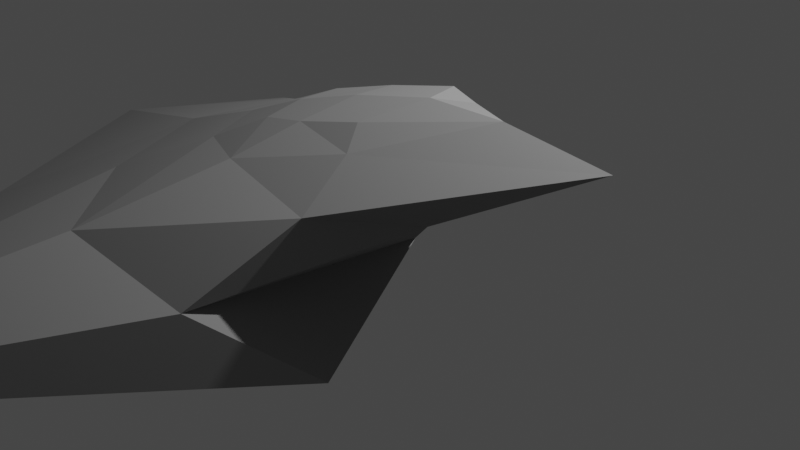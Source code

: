 # Source: Grey_Rock_5.blend  (saved by Blender 2.81.16; exported with 4.5.12 LTS)
import bpy
from mathutils import Matrix  # noqa: F401  (used for matrix-valued properties, if any)

bpy.ops.wm.read_factory_settings(use_empty=True)
scene = bpy.context.scene
scene.name = 'Scene'

# ---- collections
col_collection = bpy.data.collections.new('Collection'); scene.collection.children.link(col_collection)

# ---- materials (node trees are filled in below, after node groups)
mat_material = bpy.data.materials.new('Material')
mat_material.alpha_threshold = 0.0
mat_material.use_transparent_shadow = False
mat_material.diffuse_color = (0.287, 0.287, 0.287, 1.0)
mat_material.line_color = (0.0, 0.0, 0.0, 1.0)

# ---- material node trees

# ---- world
world_world = bpy.data.worlds.new('World'); scene.world = world_world
world_world.use_nodes = True; world_world.node_tree.nodes.clear()
_N = world_world.node_tree.nodes; _L = world_world.node_tree.links
n0 = _N.new('ShaderNodeOutputWorld'); n0.name = 'World Output'; n0.location = (300, 300)
n1 = _N.new('ShaderNodeBackground'); n1.name = 'Background'; n1.location = (10, 300)
n1.inputs[0].default_value = (0.05088, 0.05088, 0.05088, 1.0)
_L.new(n1.outputs[0], n0.inputs[0])
n0.is_active_output = True
world_world.color = (0.05088, 0.05088, 0.05088)
world_world.use_sun_shadow = False
world_world.sun_shadow_jitter_overblur = 0.0

# ---- cameras
cam_camera = bpy.data.cameras.new('Camera')
cam_camera.clip_end = 100.0
cam_camera.ortho_scale = 7.314

# ---- lights
light_light = bpy.data.lights.new('Light', 'POINT')
light_light.transmission_factor = 0.0
light_light.energy = 1000.0
light_light.shadow_soft_size = 0.1
light_light.shadow_maximum_resolution = 0.006
light_light.use_absolute_resolution = True

# ---- meshes
me_cube = bpy.data.meshes.new('Cube')
me_cube.from_pydata([(1.277, -0.8797, -1.532), (0.5504, -0.2387, -4.428), (1.193, -1.611, -1.738), (1.484, -2.173, -5.623), (0.5386, -1.15, -1.966), (-1.293, 0.3117, -4.839), (0.5394, -1.74, -2.101), (-1.983, -1.824, -5.59), (-0.4018, 0.3945, -4.802), (0.8472, -1.745, -1.914), (-0.5983, -2.038, -6.538), (0.8821, -0.9992, -1.738), (1.414, -0.6675, -2.451), (-0.2596, -2.369, -3.29), (1.355, -2.21, -2.745), (-0.2846, -0.8293, -3.045), (0.4551, -0.5463, -2.808), (0.4134, -3.114, -3.157), (-1.789, -0.1674, -5.343), (1.387, -1.216, -1.429), (0.5149, -1.447, -1.992), (0.8903, -0.7833, -4.925), (-0.7147, 0.3884, -5.879), (0.9222, -1.356, -1.651), (2.488, -1.022, -1.892), (-0.5801, -1.498, -3.236), (0.2641, -1.958, -2.541), (1.379, -0.7883, -1.82), (1.289, -1.796, -2.06), (0.2531, -1.057, -2.366), (0.7443, -0.7977, -2.121), (0.7059, -2.174, -2.381), (1.853, -1.134, -1.506), (0.09897, -1.496, -2.502), (1.003, -0.5707, -3.522), (1.106, -2.892, -4.019), (-1.041, -0.268, -3.976), (-0.0004171, -0.09493, -3.764), (-0.1404, -5.589, -4.358), (-1.105, -2.85, -4.305), (-1.798, -1.251, -4.217), (1.486, -1.336, -3.544)], [], [(23, 20, 6, 9), (31, 9, 6, 26), (33, 20, 4, 29), (22, 21, 3, 10), (32, 19, 2, 28), (30, 11, 0, 27), (29, 4, 11, 30), (18, 22, 10, 7), (28, 2, 9, 31), (19, 23, 9, 2), (35, 14, 17, 38), (36, 15, 16, 37), (37, 16, 12, 34), (41, 24, 14, 35), (40, 25, 15, 36), (38, 17, 13, 39), (39, 13, 25, 40), (34, 12, 24, 41), (0, 11, 23, 19), (5, 8, 22, 18), (27, 0, 19, 32), (8, 1, 21, 22), (26, 6, 20, 33), (11, 4, 20, 23), (13, 26, 33, 25), (12, 27, 32, 24), (14, 28, 31, 17), (15, 29, 30, 16), (16, 30, 27, 12), (24, 32, 28, 14), (25, 33, 29, 15), (17, 31, 26, 13), (1, 34, 41, 21), (7, 39, 40, 18), (10, 38, 39, 7), (18, 40, 36, 5), (21, 41, 35, 3), (8, 37, 34, 1), (5, 36, 37, 8), (3, 35, 38, 10)])
_uv = me_cube.uv_layers.new(name='UVMap')
_uv.uv.foreach_set('vector', [0.75, 0.625, 0.875, 0.625, 0.875, 0.75, 0.75, 0.75, 0.5625, 0.875, 0.625, 0.875, 0.625, 1.0, 0.5625, 1.0, 0.5625, 0.125, 0.625, 0.125, 0.625, 0.25, 0.5625, 0.25, 0.25, 0.625, 0.375, 0.625, 0.375, 0.75, 0.25, 0.75, 0.5625, 0.625, 0.625, 0.625, 0.625, 0.75, 0.5625, 0.75, 0.5625, 0.375, 0.625, 0.375, 0.625, 0.5, 0.5625, 0.5, 0.5625, 0.25, 0.625, 0.25, 0.625, 0.375, 0.5625, 0.375, 0.125, 0.625, 0.25, 0.625, 0.25, 0.75, 0.125, 0.75, 0.5625, 0.75, 0.625, 0.75, 0.625, 0.875, 0.5625, 0.875, 0.625, 0.625, 0.75, 0.625, 0.75, 0.75, 0.625, 0.75, 0.4375, 0.75, 0.5, 0.75, 0.5, 0.875, 0.4375, 0.875, 0.4375, 0.25, 0.5, 0.25, 0.5, 0.375, 0.4375, 0.375, 0.4375, 0.375, 0.5, 0.375, 0.5, 0.5, 0.4375, 0.5, 0.4375, 0.625, 0.5, 0.625, 0.5, 0.75, 0.4375, 0.75, 0.4375, 0.125, 0.5, 0.125, 0.5, 0.25, 0.4375, 0.25, 0.4375, 0.875, 0.5, 0.875, 0.5, 1.0, 0.4375, 1.0, 0.4375, 0.0, 0.5, 0.0, 0.5, 0.125, 0.4375, 0.125, 0.4375, 0.5, 0.5, 0.5, 0.5, 0.625, 0.4375, 0.625, 0.625, 0.5, 0.75, 0.5, 0.75, 0.625, 0.625, 0.625, 0.125, 0.5, 0.25, 0.5, 0.25, 0.625, 0.125, 0.625, 0.5625, 0.5, 0.625, 0.5, 0.625, 0.625, 0.5625, 0.625, 0.25, 0.5, 0.375, 0.5, 0.375, 0.625, 0.25, 0.625, 0.5625, 0.0, 0.625, 0.0, 0.625, 0.125, 0.5625, 0.125, 0.75, 0.5, 0.875, 0.5, 0.875, 0.625, 0.75, 0.625, 0.5, 0.0, 0.5625, 0.0, 0.5625, 0.125, 0.5, 0.125, 0.5, 0.5, 0.5625, 0.5, 0.5625, 0.625, 0.5, 0.625, 0.5, 0.75, 0.5625, 0.75, 0.5625, 0.875, 0.5, 0.875, 0.5, 0.25, 0.5625, 0.25, 0.5625, 0.375, 0.5, 0.375, 0.5, 0.375, 0.5625, 0.375, 0.5625, 0.5, 0.5, 0.5, 0.5, 0.625, 0.5625, 0.625, 0.5625, 0.75, 0.5, 0.75, 0.5, 0.125, 0.5625, 0.125, 0.5625, 0.25, 0.5, 0.25, 0.5, 0.875, 0.5625, 0.875, 0.5625, 1.0, 0.5, 1.0, 0.375, 0.5, 0.4375, 0.5, 0.4375, 0.625, 0.375, 0.625, 0.375, 0.0, 0.4375, 0.0, 0.4375, 0.125, 0.375, 0.125, 0.375, 0.875, 0.4375, 0.875, 0.4375, 1.0, 0.375, 1.0, 0.375, 0.125, 0.4375, 0.125, 0.4375, 0.25, 0.375, 0.25, 0.375, 0.625, 0.4375, 0.625, 0.4375, 0.75, 0.375, 0.75, 0.375, 0.375, 0.4375, 0.375, 0.4375, 0.5, 0.375, 0.5, 0.375, 0.25, 0.4375, 0.25, 0.4375, 0.375, 0.375, 0.375, 0.375, 0.75, 0.4375, 0.75, 0.4375, 0.875, 0.375, 0.875])
me_cube.materials.append(mat_material)
me_cube.use_remesh_preserve_volume = False
me_cube.use_remesh_preserve_attributes = False
me_cube.use_mirror_vertex_groups = False
me_cube.update()

# ---- objects
ob_cube = bpy.data.objects.new('Cube', me_cube)
ob_light = bpy.data.objects.new('Light', light_light)
ob_camera = bpy.data.objects.new('Camera', cam_camera)

# ---- transforms, parenting, visibility, modifiers, constraints
ob_cube.location = (0.0, 0.0, 2.81)
ob_cube.scale = (1.365, 1.209, 0.4547)
ob_cube.lock_rotations_4d = False
ob_cube.empty_display_type = 'ARROWS'
ob_cube.lineart.crease_threshold = 0.0
ob_light.location = (4.076, 1.005, 5.904)
ob_light.rotation_euler = (0.6503, 0.05522, 1.866)
ob_light.lock_rotations_4d = False
ob_light.empty_display_type = 'ARROWS'
ob_light.color = (0.0, 0.0, 0.0, 0.0)
ob_light.lineart.crease_threshold = 0.0
ob_camera.location = (7.359, -6.926, 4.958)
ob_camera.rotation_euler = (1.109, 0.0, 0.8149)
ob_camera.lock_rotations_4d = False
ob_camera.empty_display_type = 'ARROWS'
ob_camera.color = (0.0, 0.0, 0.0, 0.0)
ob_camera.display_type = 'WIRE'
ob_camera.lineart.crease_threshold = 0.0

# ---- collection membership
col_collection.objects.link(ob_cube)
col_collection.objects.link(ob_light)
col_collection.objects.link(ob_camera)

# ---- scene / render settings (as saved in the file)
scene.camera = ob_camera
scene.frame_start = 1; scene.frame_end = 250; scene.frame_set(36)
scene.render.engine = 'BLENDER_EEVEE_NEXT'
scene.cycles.use_denoising = False
scene.cycles.samples = 128
scene.cycles.sampling_pattern = 'TABULATED_SOBOL'
scene.cycles.use_adaptive_sampling = False
scene.cycles.use_light_tree = False
scene.view_settings.view_transform = 'Filmic'
bpy.context.view_layer.update()
